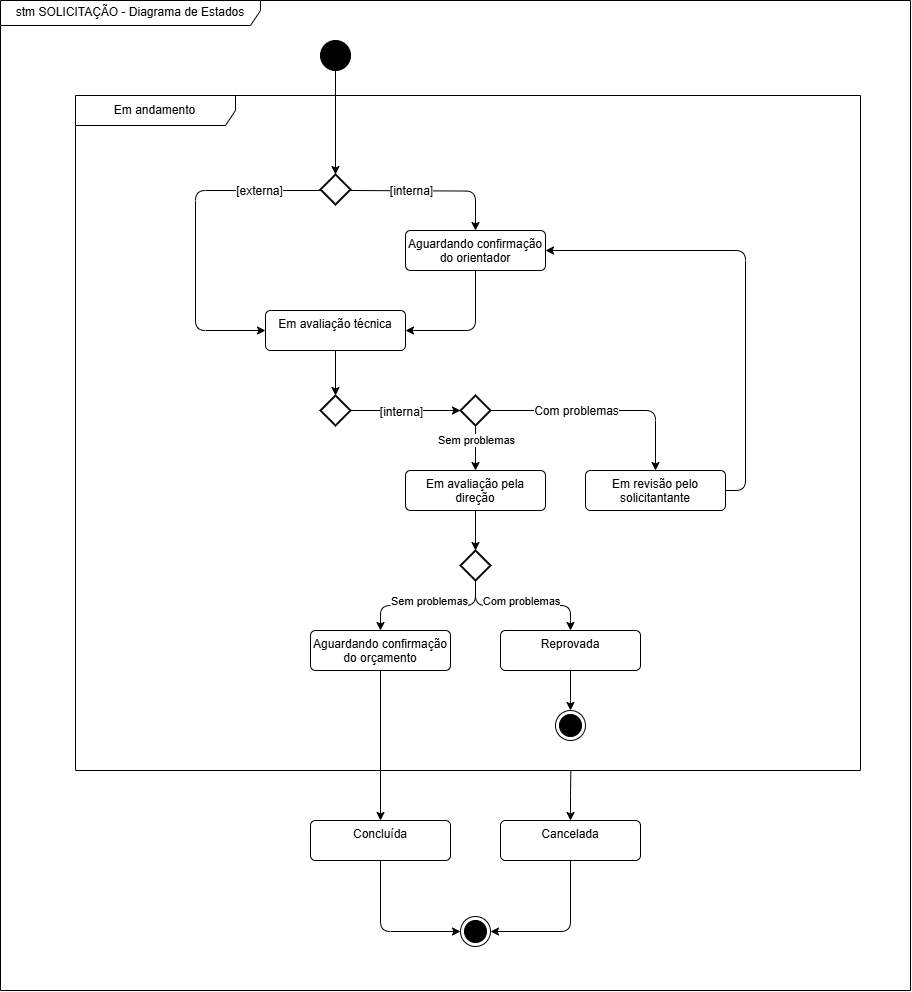

The diagram above was exported from draw.io. Its source (the exported page's mxGraphModel, read from the mxfile embedded in the PNG):
<mxGraphModel dx="2037" dy="1201" grid="1" gridSize="10" guides="1" tooltips="1" connect="1" arrows="1" fold="1" page="1" pageScale="1" pageWidth="1169" pageHeight="1654" math="0" shadow="0">
  <root>
    <mxCell id="0" />
    <mxCell id="1" parent="0" />
    <mxCell id="XleyZmJoq9TdAEyXcStz-4" value="stm SOLICITAÇÃO - Diagrama de Estados" style="shape=umlFrame;whiteSpace=wrap;html=1;pointerEvents=0;recursiveResize=0;container=1;collapsible=0;width=260;height=25;rounded=1;" parent="1" vertex="1">
      <mxGeometry x="40" y="30" width="910" height="990" as="geometry" />
    </mxCell>
    <mxCell id="XleyZmJoq9TdAEyXcStz-2" value="" style="ellipse;fillColor=strokeColor;html=1;rounded=1;" parent="XleyZmJoq9TdAEyXcStz-4" vertex="1">
      <mxGeometry x="320" y="40" width="30" height="30" as="geometry" />
    </mxCell>
    <mxCell id="XleyZmJoq9TdAEyXcStz-25" value="Em andamento" style="shape=umlFrame;whiteSpace=wrap;html=1;pointerEvents=0;recursiveResize=0;container=1;collapsible=0;width=160;rounded=1;" parent="XleyZmJoq9TdAEyXcStz-4" vertex="1">
      <mxGeometry x="75" y="95" width="785" height="675" as="geometry" />
    </mxCell>
    <mxCell id="wNqDZ6L00-DUtaRGSMpS-4" style="edgeStyle=orthogonalEdgeStyle;rounded=1;orthogonalLoop=1;jettySize=auto;html=1;exitX=1;exitY=0.5;exitDx=0;exitDy=0;exitPerimeter=0;entryX=0.5;entryY=0;entryDx=0;entryDy=0;curved=0;" parent="XleyZmJoq9TdAEyXcStz-25" target="wNqDZ6L00-DUtaRGSMpS-3" edge="1">
      <mxGeometry relative="1" as="geometry">
        <mxPoint x="275" y="95" as="sourcePoint" />
      </mxGeometry>
    </mxCell>
    <mxCell id="wNqDZ6L00-DUtaRGSMpS-10" value="&lt;font style=&quot;font-size: 12px;&quot;&gt;[interna]&lt;/font&gt;" style="edgeLabel;html=1;align=center;verticalAlign=middle;resizable=0;points=[];rounded=1;" parent="wNqDZ6L00-DUtaRGSMpS-4" vertex="1" connectable="0">
      <mxGeometry x="-0.2727" relative="1" as="geometry">
        <mxPoint as="offset" />
      </mxGeometry>
    </mxCell>
    <mxCell id="wNqDZ6L00-DUtaRGSMpS-7" style="edgeStyle=orthogonalEdgeStyle;rounded=1;orthogonalLoop=1;jettySize=auto;html=1;exitX=0;exitY=0.5;exitDx=0;exitDy=0;exitPerimeter=0;curved=0;entryX=0;entryY=0.5;entryDx=0;entryDy=0;" parent="XleyZmJoq9TdAEyXcStz-25" target="wNqDZ6L00-DUtaRGSMpS-5" edge="1">
      <mxGeometry relative="1" as="geometry">
        <mxPoint x="245" y="95" as="sourcePoint" />
        <mxPoint x="170" y="235" as="targetPoint" />
        <Array as="points">
          <mxPoint x="120" y="95" />
          <mxPoint x="120" y="235" />
        </Array>
      </mxGeometry>
    </mxCell>
    <mxCell id="wNqDZ6L00-DUtaRGSMpS-11" value="&lt;font style=&quot;font-size: 12px;&quot;&gt;[externa]&lt;/font&gt;" style="edgeLabel;html=1;align=center;verticalAlign=middle;resizable=0;points=[];rounded=1;" parent="wNqDZ6L00-DUtaRGSMpS-7" vertex="1" connectable="0">
      <mxGeometry x="-0.6299" relative="1" as="geometry">
        <mxPoint as="offset" />
      </mxGeometry>
    </mxCell>
    <mxCell id="wNqDZ6L00-DUtaRGSMpS-1" value="" style="strokeWidth=2;html=1;shape=mxgraph.flowchart.decision;whiteSpace=wrap;rounded=1;" parent="XleyZmJoq9TdAEyXcStz-25" vertex="1">
      <mxGeometry x="245" y="79" width="30" height="30" as="geometry" />
    </mxCell>
    <mxCell id="wNqDZ6L00-DUtaRGSMpS-6" style="edgeStyle=orthogonalEdgeStyle;rounded=1;orthogonalLoop=1;jettySize=auto;html=1;exitX=0.5;exitY=1;exitDx=0;exitDy=0;entryX=1;entryY=0.5;entryDx=0;entryDy=0;curved=0;" parent="XleyZmJoq9TdAEyXcStz-25" source="wNqDZ6L00-DUtaRGSMpS-3" target="wNqDZ6L00-DUtaRGSMpS-5" edge="1">
      <mxGeometry relative="1" as="geometry" />
    </mxCell>
    <mxCell id="wNqDZ6L00-DUtaRGSMpS-3" value="Aguardando confirmação do orientador" style="html=1;align=center;verticalAlign=top;rounded=1;absoluteArcSize=1;arcSize=10;dashed=0;whiteSpace=wrap;" parent="XleyZmJoq9TdAEyXcStz-25" vertex="1">
      <mxGeometry x="330" y="135" width="140" height="40" as="geometry" />
    </mxCell>
    <mxCell id="wNqDZ6L00-DUtaRGSMpS-5" value="Em avaliação técnica" style="html=1;align=center;verticalAlign=top;rounded=1;absoluteArcSize=1;arcSize=10;dashed=0;whiteSpace=wrap;" parent="XleyZmJoq9TdAEyXcStz-25" vertex="1">
      <mxGeometry x="190" y="215" width="140" height="40" as="geometry" />
    </mxCell>
    <mxCell id="wNqDZ6L00-DUtaRGSMpS-31" style="edgeStyle=orthogonalEdgeStyle;rounded=1;orthogonalLoop=1;jettySize=auto;html=1;exitX=1;exitY=0.5;exitDx=0;exitDy=0;exitPerimeter=0;entryX=0;entryY=0.5;entryDx=0;entryDy=0;entryPerimeter=0;" parent="XleyZmJoq9TdAEyXcStz-25" source="wNqDZ6L00-DUtaRGSMpS-9" target="wNqDZ6L00-DUtaRGSMpS-34" edge="1">
      <mxGeometry relative="1" as="geometry" />
    </mxCell>
    <mxCell id="wNqDZ6L00-DUtaRGSMpS-36" value="&lt;span style=&quot;font-size: 12px;&quot;&gt;[interna]&lt;/span&gt;" style="edgeLabel;html=1;align=center;verticalAlign=middle;resizable=0;points=[];rounded=1;" parent="wNqDZ6L00-DUtaRGSMpS-31" vertex="1" connectable="0">
      <mxGeometry x="-0.0791" y="-1" relative="1" as="geometry">
        <mxPoint as="offset" />
      </mxGeometry>
    </mxCell>
    <mxCell id="wNqDZ6L00-DUtaRGSMpS-9" value="" style="strokeWidth=2;html=1;shape=mxgraph.flowchart.decision;whiteSpace=wrap;rounded=1;" parent="XleyZmJoq9TdAEyXcStz-25" vertex="1">
      <mxGeometry x="245" y="300" width="30" height="30" as="geometry" />
    </mxCell>
    <mxCell id="wNqDZ6L00-DUtaRGSMpS-13" style="edgeStyle=orthogonalEdgeStyle;rounded=1;orthogonalLoop=1;jettySize=auto;html=1;exitX=0.5;exitY=1;exitDx=0;exitDy=0;entryX=0.5;entryY=0;entryDx=0;entryDy=0;entryPerimeter=0;" parent="XleyZmJoq9TdAEyXcStz-25" source="wNqDZ6L00-DUtaRGSMpS-5" target="wNqDZ6L00-DUtaRGSMpS-9" edge="1">
      <mxGeometry relative="1" as="geometry" />
    </mxCell>
    <mxCell id="wNqDZ6L00-DUtaRGSMpS-14" value="Em avaliação pela direção" style="html=1;align=center;verticalAlign=top;rounded=1;absoluteArcSize=1;arcSize=10;dashed=0;whiteSpace=wrap;" parent="XleyZmJoq9TdAEyXcStz-25" vertex="1">
      <mxGeometry x="330" y="375" width="140" height="40" as="geometry" />
    </mxCell>
    <mxCell id="wNqDZ6L00-DUtaRGSMpS-33" style="edgeStyle=orthogonalEdgeStyle;rounded=1;orthogonalLoop=1;jettySize=auto;html=1;exitX=1;exitY=0.5;exitDx=0;exitDy=0;entryX=1;entryY=0.5;entryDx=0;entryDy=0;" parent="XleyZmJoq9TdAEyXcStz-25" source="wNqDZ6L00-DUtaRGSMpS-15" target="wNqDZ6L00-DUtaRGSMpS-3" edge="1">
      <mxGeometry relative="1" as="geometry" />
    </mxCell>
    <mxCell id="wNqDZ6L00-DUtaRGSMpS-15" value="Em revisão pelo solicitantante" style="html=1;align=center;verticalAlign=top;rounded=1;absoluteArcSize=1;arcSize=10;dashed=0;whiteSpace=wrap;" parent="XleyZmJoq9TdAEyXcStz-25" vertex="1">
      <mxGeometry x="510" y="375" width="140" height="40" as="geometry" />
    </mxCell>
    <mxCell id="wNqDZ6L00-DUtaRGSMpS-18" style="edgeStyle=orthogonalEdgeStyle;rounded=1;orthogonalLoop=1;jettySize=auto;html=1;exitX=1;exitY=0.5;exitDx=0;exitDy=0;exitPerimeter=0;entryX=0.5;entryY=0;entryDx=0;entryDy=0;" parent="XleyZmJoq9TdAEyXcStz-25" source="wNqDZ6L00-DUtaRGSMpS-34" target="wNqDZ6L00-DUtaRGSMpS-15" edge="1">
      <mxGeometry relative="1" as="geometry" />
    </mxCell>
    <mxCell id="wNqDZ6L00-DUtaRGSMpS-32" value="&lt;span style=&quot;font-size: 12px;&quot;&gt;C&lt;/span&gt;&lt;span style=&quot;font-size: 12px; background-color: light-dark(#ffffff, var(--ge-dark-color, #121212)); color: light-dark(rgb(0, 0, 0), rgb(255, 255, 255));&quot;&gt;om problemas&lt;/span&gt;" style="edgeLabel;html=1;align=center;verticalAlign=middle;resizable=0;points=[];rounded=1;" parent="wNqDZ6L00-DUtaRGSMpS-18" vertex="1" connectable="0">
      <mxGeometry x="0.1801" y="-2" relative="1" as="geometry">
        <mxPoint x="-48" y="-2" as="offset" />
      </mxGeometry>
    </mxCell>
    <mxCell id="wNqDZ6L00-DUtaRGSMpS-41" style="edgeStyle=orthogonalEdgeStyle;rounded=1;orthogonalLoop=1;jettySize=auto;html=1;exitX=0.5;exitY=1;exitDx=0;exitDy=0;exitPerimeter=0;entryX=0.5;entryY=0;entryDx=0;entryDy=0;" parent="XleyZmJoq9TdAEyXcStz-25" source="wNqDZ6L00-DUtaRGSMpS-27" target="wNqDZ6L00-DUtaRGSMpS-29" edge="1">
      <mxGeometry relative="1" as="geometry" />
    </mxCell>
    <mxCell id="wNqDZ6L00-DUtaRGSMpS-55" value="Sem problemas" style="edgeLabel;html=1;align=center;verticalAlign=middle;resizable=0;points=[];rounded=1;" parent="wNqDZ6L00-DUtaRGSMpS-41" vertex="1" connectable="0">
      <mxGeometry x="0.3598" relative="1" as="geometry">
        <mxPoint x="27" y="-5" as="offset" />
      </mxGeometry>
    </mxCell>
    <mxCell id="wNqDZ6L00-DUtaRGSMpS-42" style="edgeStyle=orthogonalEdgeStyle;rounded=1;orthogonalLoop=1;jettySize=auto;html=1;exitX=0.5;exitY=1;exitDx=0;exitDy=0;exitPerimeter=0;entryX=0.5;entryY=0;entryDx=0;entryDy=0;" parent="XleyZmJoq9TdAEyXcStz-25" source="wNqDZ6L00-DUtaRGSMpS-27" target="wNqDZ6L00-DUtaRGSMpS-30" edge="1">
      <mxGeometry relative="1" as="geometry" />
    </mxCell>
    <mxCell id="wNqDZ6L00-DUtaRGSMpS-54" value="Com problemas" style="edgeLabel;html=1;align=center;verticalAlign=middle;resizable=0;points=[];rounded=1;" parent="wNqDZ6L00-DUtaRGSMpS-42" vertex="1" connectable="0">
      <mxGeometry x="0.0998" y="-4" relative="1" as="geometry">
        <mxPoint x="-10" y="-9" as="offset" />
      </mxGeometry>
    </mxCell>
    <mxCell id="wNqDZ6L00-DUtaRGSMpS-27" value="" style="strokeWidth=2;html=1;shape=mxgraph.flowchart.decision;whiteSpace=wrap;rounded=1;" parent="XleyZmJoq9TdAEyXcStz-25" vertex="1">
      <mxGeometry x="385" y="455" width="30" height="30" as="geometry" />
    </mxCell>
    <mxCell id="wNqDZ6L00-DUtaRGSMpS-28" style="edgeStyle=orthogonalEdgeStyle;rounded=1;orthogonalLoop=1;jettySize=auto;html=1;exitX=0.5;exitY=1;exitDx=0;exitDy=0;entryX=0.5;entryY=0;entryDx=0;entryDy=0;entryPerimeter=0;" parent="XleyZmJoq9TdAEyXcStz-25" source="wNqDZ6L00-DUtaRGSMpS-14" target="wNqDZ6L00-DUtaRGSMpS-27" edge="1">
      <mxGeometry relative="1" as="geometry" />
    </mxCell>
    <mxCell id="wNqDZ6L00-DUtaRGSMpS-29" value="Aguardando confirmação do orçamento" style="html=1;align=center;verticalAlign=top;rounded=1;absoluteArcSize=1;arcSize=10;dashed=0;whiteSpace=wrap;" parent="XleyZmJoq9TdAEyXcStz-25" vertex="1">
      <mxGeometry x="235" y="535" width="140" height="40" as="geometry" />
    </mxCell>
    <mxCell id="wNqDZ6L00-DUtaRGSMpS-35" style="edgeStyle=orthogonalEdgeStyle;rounded=1;orthogonalLoop=1;jettySize=auto;html=1;exitX=0.5;exitY=1;exitDx=0;exitDy=0;exitPerimeter=0;entryX=0.5;entryY=0;entryDx=0;entryDy=0;" parent="XleyZmJoq9TdAEyXcStz-25" source="wNqDZ6L00-DUtaRGSMpS-34" target="wNqDZ6L00-DUtaRGSMpS-14" edge="1">
      <mxGeometry relative="1" as="geometry" />
    </mxCell>
    <mxCell id="wNqDZ6L00-DUtaRGSMpS-37" value="Sem problemas" style="edgeLabel;html=1;align=center;verticalAlign=middle;resizable=0;points=[];rounded=1;" parent="wNqDZ6L00-DUtaRGSMpS-35" vertex="1" connectable="0">
      <mxGeometry x="-0.355" relative="1" as="geometry">
        <mxPoint as="offset" />
      </mxGeometry>
    </mxCell>
    <mxCell id="wNqDZ6L00-DUtaRGSMpS-34" value="" style="strokeWidth=2;html=1;shape=mxgraph.flowchart.decision;whiteSpace=wrap;rounded=1;" parent="XleyZmJoq9TdAEyXcStz-25" vertex="1">
      <mxGeometry x="385" y="300" width="30" height="30" as="geometry" />
    </mxCell>
    <mxCell id="wNqDZ6L00-DUtaRGSMpS-44" style="edgeStyle=orthogonalEdgeStyle;rounded=1;orthogonalLoop=1;jettySize=auto;html=1;exitX=0.5;exitY=1;exitDx=0;exitDy=0;entryX=0.5;entryY=0;entryDx=0;entryDy=0;" parent="XleyZmJoq9TdAEyXcStz-25" source="wNqDZ6L00-DUtaRGSMpS-30" target="wNqDZ6L00-DUtaRGSMpS-43" edge="1">
      <mxGeometry relative="1" as="geometry" />
    </mxCell>
    <mxCell id="wNqDZ6L00-DUtaRGSMpS-30" value="Reprovada" style="html=1;align=center;verticalAlign=top;rounded=1;absoluteArcSize=1;arcSize=10;dashed=0;whiteSpace=wrap;" parent="XleyZmJoq9TdAEyXcStz-25" vertex="1">
      <mxGeometry x="425" y="535" width="140" height="40" as="geometry" />
    </mxCell>
    <mxCell id="wNqDZ6L00-DUtaRGSMpS-43" value="" style="ellipse;html=1;shape=endState;fillColor=strokeColor;rounded=1;" parent="XleyZmJoq9TdAEyXcStz-25" vertex="1">
      <mxGeometry x="480" y="615" width="30" height="30" as="geometry" />
    </mxCell>
    <mxCell id="wNqDZ6L00-DUtaRGSMpS-16" value="Concluída" style="html=1;align=center;verticalAlign=top;rounded=1;absoluteArcSize=1;arcSize=10;dashed=0;whiteSpace=wrap;" parent="XleyZmJoq9TdAEyXcStz-4" vertex="1">
      <mxGeometry x="310" y="820" width="140" height="40" as="geometry" />
    </mxCell>
    <mxCell id="wNqDZ6L00-DUtaRGSMpS-17" value="Cancelada" style="html=1;align=center;verticalAlign=top;rounded=1;absoluteArcSize=1;arcSize=10;dashed=0;whiteSpace=wrap;" parent="XleyZmJoq9TdAEyXcStz-4" vertex="1">
      <mxGeometry x="500" y="820" width="140" height="40" as="geometry" />
    </mxCell>
    <mxCell id="wNqDZ6L00-DUtaRGSMpS-51" style="edgeStyle=orthogonalEdgeStyle;rounded=1;orthogonalLoop=1;jettySize=auto;html=1;exitX=0.5;exitY=1;exitDx=0;exitDy=0;entryX=0.5;entryY=0;entryDx=0;entryDy=0;entryPerimeter=0;" parent="XleyZmJoq9TdAEyXcStz-4" source="XleyZmJoq9TdAEyXcStz-2" target="wNqDZ6L00-DUtaRGSMpS-1" edge="1">
      <mxGeometry relative="1" as="geometry" />
    </mxCell>
    <mxCell id="wNqDZ6L00-DUtaRGSMpS-56" value="" style="ellipse;html=1;shape=endState;fillColor=strokeColor;rounded=1;" parent="XleyZmJoq9TdAEyXcStz-4" vertex="1">
      <mxGeometry x="460" y="916" width="30" height="30" as="geometry" />
    </mxCell>
    <mxCell id="wNqDZ6L00-DUtaRGSMpS-57" style="edgeStyle=orthogonalEdgeStyle;rounded=1;orthogonalLoop=1;jettySize=auto;html=1;exitX=0.5;exitY=1;exitDx=0;exitDy=0;entryX=1;entryY=0.5;entryDx=0;entryDy=0;" parent="XleyZmJoq9TdAEyXcStz-4" source="wNqDZ6L00-DUtaRGSMpS-17" target="wNqDZ6L00-DUtaRGSMpS-56" edge="1">
      <mxGeometry relative="1" as="geometry" />
    </mxCell>
    <mxCell id="wNqDZ6L00-DUtaRGSMpS-58" style="edgeStyle=orthogonalEdgeStyle;rounded=1;orthogonalLoop=1;jettySize=auto;html=1;exitX=0.5;exitY=1;exitDx=0;exitDy=0;entryX=0;entryY=0.5;entryDx=0;entryDy=0;" parent="XleyZmJoq9TdAEyXcStz-4" source="wNqDZ6L00-DUtaRGSMpS-16" target="wNqDZ6L00-DUtaRGSMpS-56" edge="1">
      <mxGeometry relative="1" as="geometry" />
    </mxCell>
    <mxCell id="wNqDZ6L00-DUtaRGSMpS-46" style="edgeStyle=orthogonalEdgeStyle;rounded=1;orthogonalLoop=1;jettySize=auto;html=1;exitX=0.5;exitY=1;exitDx=0;exitDy=0;entryX=0.5;entryY=0;entryDx=0;entryDy=0;" parent="XleyZmJoq9TdAEyXcStz-4" source="wNqDZ6L00-DUtaRGSMpS-29" target="wNqDZ6L00-DUtaRGSMpS-16" edge="1">
      <mxGeometry relative="1" as="geometry">
        <mxPoint x="380" y="710" as="targetPoint" />
      </mxGeometry>
    </mxCell>
    <mxCell id="frz1z3dMP9otUc8jzlSj-1" style="edgeStyle=orthogonalEdgeStyle;rounded=0;orthogonalLoop=1;jettySize=auto;html=1;exitX=0.5;exitY=0;exitDx=0;exitDy=0;entryX=0.631;entryY=1;entryDx=0;entryDy=0;entryPerimeter=0;endArrow=none;startFill=1;startArrow=classic;" edge="1" parent="XleyZmJoq9TdAEyXcStz-4" source="wNqDZ6L00-DUtaRGSMpS-17" target="XleyZmJoq9TdAEyXcStz-25">
      <mxGeometry relative="1" as="geometry" />
    </mxCell>
  </root>
</mxGraphModel>